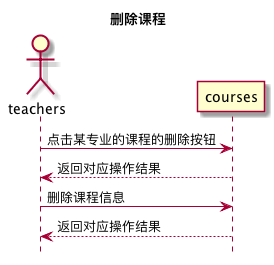

The diagram above was rendered by PlantUML. Its source (embedded in the PNG):
@startuml 删除课程
title 删除课程
hide footbox
actor teachers
teachers -> courses: 点击某专业的课程的删除按钮
courses --> teachers: 返回对应操作结果
teachers -> courses: 删除课程信息
courses --> teachers: 返回对应操作结果
@enduml